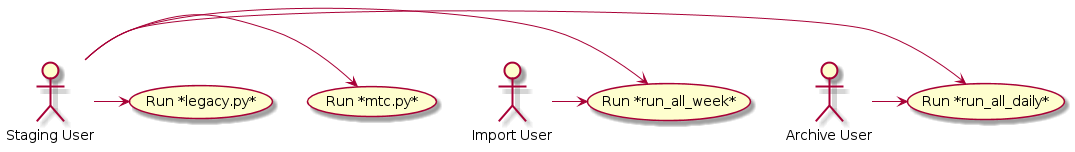

The diagram above was rendered by PlantUML. Its source (embedded in the PNG):
@startuml
:Staging User: as S
:Import User: as I
:Archive User: as A
(Run *mtc.py*) as mtc
(Run *legacy.py*) as legacy
(Run *run_all_week*) as run_all_week
(Run *run_all_daily*) as run_all_daily

S -> mtc
S -> legacy
S -> run_all_week
S -> run_all_daily
I -> run_all_week
A -> run_all_daily

@enduml